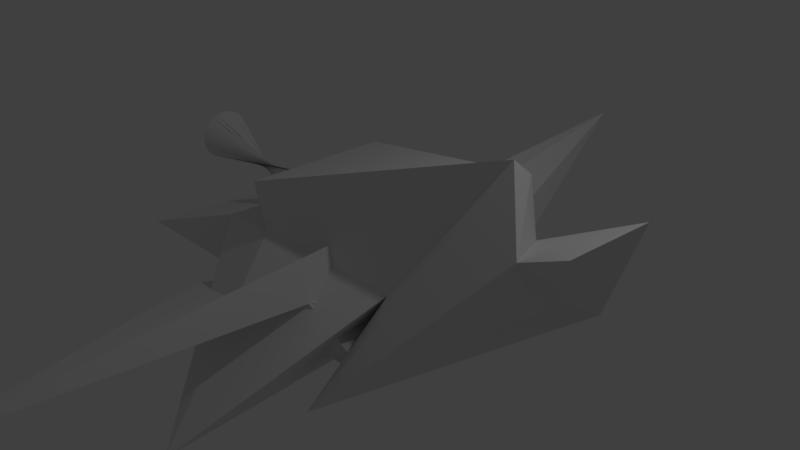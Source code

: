# Source: SpaceShip.blend  (saved by Blender 2.78.0; exported with 4.5.12 LTS)
import bpy
from mathutils import Matrix  # noqa: F401  (used for matrix-valued properties, if any)

bpy.ops.wm.read_factory_settings(use_empty=True)
scene = bpy.context.scene
scene.name = 'Scene'

# ---- collections
col_collection_1 = bpy.data.collections.new('Collection 1'); scene.collection.children.link(col_collection_1)

# ---- materials (node trees are filled in below, after node groups)
mat_material = bpy.data.materials.new('Material')
mat_material.alpha_threshold = 0.0
mat_material.use_transparent_shadow = False
mat_material.roughness = 0.5
mat_material.line_color = (0.0, 0.0, 0.0, 1.0)

# ---- material node trees

# ---- world
world_world = bpy.data.worlds.new('World'); scene.world = world_world
world_world.color = (0.05088, 0.05088, 0.05088)
world_world.use_sun_shadow = False
world_world.sun_shadow_jitter_overblur = 0.0
world_world.cycles.sampling_method = 'MANUAL'

# ---- cameras
cam_camera = bpy.data.cameras.new('Camera')
cam_camera.clip_end = 100.0
cam_camera.lens = 35.0
cam_camera.sensor_width = 32.0
cam_camera.sensor_height = 18.0
cam_camera.ortho_scale = 7.314
cam_camera.dof.focus_distance = 0.0
cam_camera.dof.aperture_fstop = 128.0

# ---- lights
light_lamp = bpy.data.lights.new('Lamp', 'POINT')
light_lamp.transmission_factor = 0.0
light_lamp.cutoff_distance = 30.0
light_lamp.energy = 100.0
light_lamp.shadow_buffer_clip_start = 1.001
light_lamp.shadow_soft_size = 0.1
light_lamp.shadow_maximum_resolution = 0.006
light_lamp.use_absolute_resolution = True

# ---- meshes
me_cylinder = bpy.data.meshes.new('Cylinder')
me_cylinder.from_pydata([(2.069e-07, -1.874, -1.009), (-0.2263, 0.05197, 1.6), (-0.3657, -1.838, -1.009), (-0.04693, 0.0343, 1.6), (-0.7173, -1.732, -1.009), (0.1255, -0.01802, 1.6), (-1.041, -1.559, -1.009), (0.2845, -0.103, 1.6), (-1.325, -1.325, -1.009), (0.4238, -0.2173, 1.6), (-1.559, -1.041, -1.009), (0.5382, -0.3566, 1.6), (-1.732, -0.7173, -1.009), (0.6231, -0.5156, 1.6), (-1.838, -0.3657, -1.009), (0.6754, -0.6881, 1.6), (-1.874, 7.531e-07, -1.009), (0.6931, -0.8674, 1.6), (-1.838, 0.3657, -1.009), (0.6754, -1.047, 1.6), (-1.732, 0.7173, -1.009), (0.6231, -1.219, 1.6), (-1.559, 1.041, -1.009), (0.5382, -1.378, 1.6), (-1.325, 1.325, -1.009), (0.4238, -1.518, 1.6), (-1.041, 1.559, -1.009), (0.2845, -1.632, 1.6), (-0.7173, 1.732, -1.009), (0.1255, -1.717, 1.6), (-0.3657, 1.838, -1.009), (-0.04693, -1.769, 1.6), (8.177e-07, 1.874, -1.009), (-0.2263, -1.787, 1.6), (0.3657, 1.838, -1.009), (-0.4057, -1.769, 1.6), (0.7173, 1.732, -1.009), (-0.5781, -1.717, 1.6), (1.041, 1.559, -1.009), (-0.7371, -1.632, 1.6), (1.325, 1.325, -1.009), (-0.8764, -1.518, 1.6), (1.559, 1.041, -1.009), (-0.9907, -1.378, 1.6), (1.732, 0.7173, -1.009), (-1.076, -1.219, 1.6), (1.838, 0.3657, -1.009), (-1.128, -1.047, 1.6), (1.874, -9.756e-07, -1.009), (-1.146, -0.8674, 1.6), (1.838, -0.3657, -1.009), (-1.128, -0.6881, 1.6), (1.732, -0.7173, -1.009), (-1.076, -0.5156, 1.6), (1.559, -1.041, -1.009), (-0.9907, -0.3566, 1.6), (1.325, -1.325, -1.009), (-0.8764, -0.2173, 1.6), (1.041, -1.559, -1.009), (-0.7371, -0.103, 1.6), (0.7173, -1.732, -1.009), (-0.5781, -0.01802, 1.6), (0.3657, -1.838, -1.009), (-0.4057, 0.0343, 1.6)], [], [(0, 1, 3, 2), (2, 3, 5, 4), (4, 5, 7, 6), (6, 7, 9, 8), (8, 9, 11, 10), (10, 11, 13, 12), (12, 13, 15, 14), (14, 15, 17, 16), (16, 17, 19, 18), (18, 19, 21, 20), (20, 21, 23, 22), (22, 23, 25, 24), (24, 25, 27, 26), (26, 27, 29, 28), (28, 29, 31, 30), (30, 31, 33, 32), (32, 33, 35, 34), (34, 35, 37, 36), (36, 37, 39, 38), (38, 39, 41, 40), (40, 41, 43, 42), (42, 43, 45, 44), (44, 45, 47, 46), (46, 47, 49, 48), (48, 49, 51, 50), (50, 51, 53, 52), (52, 53, 55, 54), (54, 55, 57, 56), (56, 57, 59, 58), (58, 59, 61, 60), (3, 1, 63, 61, 59, 57, 55, 53, 51, 49, 47, 45, 43, 41, 39, 37, 35, 33, 31, 29, 27, 25, 23, 21, 19, 17, 15, 13, 11, 9, 7, 5), (60, 61, 63, 62), (62, 63, 1, 0), (0, 2, 4, 6, 8, 10, 12, 14, 16, 18, 20, 22, 24, 26, 28, 30, 32, 34, 36, 38, 40, 42, 44, 46, 48, 50, 52, 54, 56, 58, 60, 62)])
_uv = me_cylinder.uv_layers.new(name='UVMap')
_uv.uv.foreach_set('vector', [0.5, 0.4508, 0.2401, 0.441, 0.2448, 0.4884, 0.4904, 0.3542, 0.4904, 0.3542, 0.2448, 0.4884, 0.2541, 0.533, 0.4715, 0.2632, 0.4715, 0.2632, 0.2541, 0.533, 0.2675, 0.5732, 0.4442, 0.1813, 0.4442, 0.1813, 0.2675, 0.5732, 0.2846, 0.6073, 0.4094, 0.1116, 0.4094, 0.1116, 0.2846, 0.6073, 0.3046, 0.6342, 0.3684, 0.05691, 0.3684, 0.05691, 0.3046, 0.6342, 0.327, 0.6527, 0.3229, 0.01921, 0.3229, 0.01921, 0.327, 0.6527, 0.3506, 0.6621, 0.2746, 3.195e-08, 0.2746, 3.195e-08, 0.3506, 0.6621, 0.3748, 0.6621, 0.2254, 0.0, 0.2254, 0.0, 0.3748, 0.6621, 0.3985, 0.6527, 0.1771, 0.01921, 0.1771, 0.01921, 0.3985, 0.6527, 0.4208, 0.6342, 0.1316, 0.05691, 0.1316, 0.05691, 0.4208, 0.6342, 0.4409, 0.6073, 0.09063, 0.1116, 0.09063, 0.1116, 0.4409, 0.6073, 0.458, 0.5732, 0.05581, 0.1813, 0.05581, 0.1813, 0.458, 0.5732, 0.4714, 0.533, 0.02845, 0.2632, 0.02845, 0.2632, 0.4714, 0.533, 0.4806, 0.4884, 0.009607, 0.3542, 0.009607, 0.3542, 0.4806, 0.4884, 0.4853, 0.441, 6.391e-08, 0.4508, 6.391e-08, 0.4508, 0.4853, 0.441, 0.4853, 0.3927, 0.0, 0.5492, 0.0, 0.5492, 0.4853, 0.3927, 0.4806, 0.3453, 0.009607, 0.6458, 0.009607, 0.6458, 0.4806, 0.3453, 0.4714, 0.3007, 0.02845, 0.7368, 0.02845, 0.7368, 0.4714, 0.3007, 0.458, 0.2605, 0.05581, 0.8187, 0.05581, 0.8187, 0.458, 0.2605, 0.4409, 0.2264, 0.09063, 0.8884, 0.09063, 0.8884, 0.4409, 0.2264, 0.4208, 0.1995, 0.1316, 0.9431, 0.1316, 0.9431, 0.4208, 0.1995, 0.3985, 0.181, 0.1771, 0.9808, 0.1771, 0.9808, 0.3985, 0.181, 0.3748, 0.1716, 0.2254, 1.0, 0.2254, 1.0, 0.3748, 0.1716, 0.3506, 0.1716, 0.2746, 1.0, 0.2746, 1.0, 0.3506, 0.1716, 0.327, 0.181, 0.3229, 0.9808, 0.3229, 0.9808, 0.327, 0.181, 0.3046, 0.1995, 0.3684, 0.9431, 0.3684, 0.9431, 0.3046, 0.1995, 0.2846, 0.2264, 0.4094, 0.8884, 0.4094, 0.8884, 0.2846, 0.2264, 0.2675, 0.2605, 0.4442, 0.8187, 0.4442, 0.8187, 0.2675, 0.2605, 0.2541, 0.3007, 0.4715, 0.7368, 0.4715, 0.7368, 0.2541, 0.3007, 0.2448, 0.3453, 0.4904, 0.6458, 0.2448, 0.4884, 0.2401, 0.441, 0.2401, 0.3927, 0.2448, 0.3453, 0.2541, 0.3007, 0.2675, 0.2605, 0.2846, 0.2264, 0.3046, 0.1995, 0.327, 0.181, 0.3506, 0.1716, 0.3748, 0.1716, 0.3985, 0.181, 0.4208, 0.1995, 0.4409, 0.2264, 0.458, 0.2605, 0.4714, 0.3007, 0.4806, 0.3453, 0.4853, 0.3927, 0.4853, 0.441, 0.4806, 0.4884, 0.4714, 0.533, 0.458, 0.5732, 0.4409, 0.6073, 0.4208, 0.6342, 0.3985, 0.6527, 0.3748, 0.6621, 0.3506, 0.6621, 0.327, 0.6527, 0.3046, 0.6342, 0.2846, 0.6073, 0.2675, 0.5732, 0.2541, 0.533, 0.4904, 0.6458, 0.2448, 0.3453, 0.2401, 0.3927, 0.5, 0.5492, 0.5, 0.5492, 0.2401, 0.3927, 0.2401, 0.441, 0.5, 0.4508, 1.0, 0.5492, 0.9904, 0.6458, 0.9715, 0.7368, 0.9442, 0.8187, 0.9094, 0.8884, 0.8684, 0.9431, 0.8229, 0.9808, 0.7746, 1.0, 0.7254, 1.0, 0.6771, 0.9808, 0.6316, 0.9431, 0.5906, 0.8884, 0.5558, 0.8187, 0.5285, 0.7368, 0.5096, 0.6458, 0.5, 0.5492, 0.5, 0.4508, 0.5096, 0.3542, 0.5285, 0.2632, 0.5558, 0.1813, 0.5906, 0.1116, 0.6316, 0.05691, 0.6771, 0.01921, 0.7254, 6.391e-08, 0.7746, 0.0, 0.8229, 0.01921, 0.8684, 0.05691, 0.9094, 0.1116, 0.9442, 0.1813, 0.9715, 0.2632, 0.9904, 0.3542, 1.0, 0.4508])
_ca = me_cylinder.color_attributes.new('Col', 'BYTE_COLOR', 'CORNER')
_ca.data.foreach_set('color', [1.0, 1.0, 1.0, 1.0, 1.0, 1.0, 1.0, 1.0, 1.0, 1.0, 1.0, 1.0, 1.0, 1.0, 1.0, 1.0, 1.0, 1.0, 1.0, 1.0, 1.0, 1.0, 1.0, 1.0, 1.0, 1.0, 1.0, 1.0, 1.0, 1.0, 1.0, 1.0, 1.0, 1.0, 1.0, 1.0, 1.0, 1.0, 1.0, 1.0, 1.0, 1.0, 1.0, 1.0, 1.0, 1.0, 1.0, 1.0, 1.0, 1.0, 1.0, 1.0, 1.0, 1.0, 1.0, 1.0, 1.0, 1.0, 1.0, 1.0, 1.0, 1.0, 1.0, 1.0, 1.0, 1.0, 1.0, 1.0, 1.0, 1.0, 1.0, 1.0, 1.0, 1.0, 1.0, 1.0, 1.0, 1.0, 1.0, 1.0, 1.0, 1.0, 1.0, 1.0, 1.0, 1.0, 1.0, 1.0, 1.0, 1.0, 1.0, 1.0, 1.0, 1.0, 1.0, 1.0, 1.0, 1.0, 1.0, 1.0, 1.0, 1.0, 1.0, 1.0, 1.0, 1.0, 1.0, 1.0, 1.0, 1.0, 1.0, 1.0, 1.0, 1.0, 1.0, 1.0, 1.0, 1.0, 1.0, 1.0, 1.0, 1.0, 1.0, 1.0, 1.0, 1.0, 1.0, 1.0, 1.0, 1.0, 1.0, 1.0, 1.0, 1.0, 1.0, 1.0, 1.0, 1.0, 1.0, 1.0, 1.0, 1.0, 1.0, 1.0, 1.0, 1.0, 1.0, 1.0, 1.0, 1.0, 1.0, 1.0, 1.0, 1.0, 1.0, 1.0, 1.0, 1.0, 1.0, 1.0, 1.0, 1.0, 1.0, 1.0, 1.0, 1.0, 1.0, 1.0, 1.0, 1.0, 1.0, 1.0, 1.0, 1.0, 1.0, 1.0, 1.0, 1.0, 1.0, 1.0, 1.0, 1.0, 1.0, 1.0, 1.0, 1.0, 1.0, 1.0, 1.0, 1.0, 1.0, 1.0, 1.0, 1.0, 1.0, 1.0, 1.0, 1.0, 1.0, 1.0, 1.0, 1.0, 1.0, 1.0, 1.0, 1.0, 1.0, 1.0, 1.0, 1.0, 1.0, 1.0, 1.0, 1.0, 1.0, 1.0, 1.0, 1.0, 1.0, 1.0, 1.0, 1.0, 1.0, 1.0, 1.0, 1.0, 1.0, 1.0, 1.0, 1.0, 1.0, 1.0, 1.0, 1.0, 1.0, 1.0, 1.0, 1.0, 1.0, 1.0, 1.0, 1.0, 1.0, 1.0, 1.0, 1.0, 1.0, 1.0, 1.0, 1.0, 1.0, 1.0, 1.0, 1.0, 1.0, 1.0, 1.0, 1.0, 1.0, 1.0, 1.0, 1.0, 1.0, 1.0, 1.0, 1.0, 1.0, 1.0, 1.0, 1.0, 1.0, 1.0, 1.0, 1.0, 1.0, 1.0, 1.0, 1.0, 1.0, 1.0, 1.0, 1.0, 1.0, 1.0, 1.0, 1.0, 1.0, 1.0, 1.0, 1.0, 1.0, 1.0, 1.0, 1.0, 1.0, 1.0, 1.0, 1.0, 1.0, 1.0, 1.0, 1.0, 1.0, 1.0, 1.0, 1.0, 1.0, 1.0, 1.0, 1.0, 1.0, 1.0, 1.0, 1.0, 1.0, 1.0, 1.0, 1.0, 1.0, 1.0, 1.0, 1.0, 1.0, 1.0, 1.0, 1.0, 1.0, 1.0, 1.0, 1.0, 1.0, 1.0, 1.0, 1.0, 1.0, 1.0, 1.0, 1.0, 1.0, 1.0, 1.0, 1.0, 1.0, 1.0, 1.0, 1.0, 1.0, 1.0, 1.0, 1.0, 1.0, 1.0, 1.0, 1.0, 1.0, 1.0, 1.0, 1.0, 1.0, 1.0, 1.0, 1.0, 1.0, 1.0, 1.0, 1.0, 1.0, 1.0, 1.0, 1.0, 1.0, 1.0, 1.0, 1.0, 1.0, 1.0, 1.0, 1.0, 1.0, 1.0, 1.0, 1.0, 1.0, 1.0, 1.0, 1.0, 1.0, 1.0, 1.0, 1.0, 1.0, 1.0, 1.0, 1.0, 1.0, 1.0, 1.0, 1.0, 1.0, 1.0, 1.0, 1.0, 1.0, 1.0, 1.0, 1.0, 1.0, 1.0, 1.0, 1.0, 1.0, 1.0, 1.0, 1.0, 1.0, 1.0, 1.0, 1.0, 1.0, 1.0, 1.0, 1.0, 1.0, 1.0, 1.0, 1.0, 1.0, 1.0, 1.0, 1.0, 1.0, 1.0, 1.0, 1.0, 1.0, 1.0, 1.0, 1.0, 1.0, 1.0, 1.0, 1.0, 1.0, 1.0, 1.0, 1.0, 1.0, 1.0, 1.0, 1.0, 1.0, 1.0, 1.0, 1.0, 1.0, 1.0, 1.0, 1.0, 1.0, 1.0, 1.0, 1.0, 1.0, 1.0, 1.0, 1.0, 1.0, 1.0, 1.0, 1.0, 1.0, 1.0, 1.0, 1.0, 1.0, 1.0, 1.0, 1.0, 1.0, 1.0, 1.0, 1.0, 1.0, 1.0, 1.0, 1.0, 1.0, 1.0, 1.0, 1.0, 1.0, 1.0, 1.0, 1.0, 1.0, 1.0, 1.0, 1.0, 1.0, 1.0, 1.0, 1.0, 1.0, 1.0, 1.0, 1.0, 1.0, 1.0, 1.0, 1.0, 1.0, 1.0, 1.0, 1.0, 1.0, 1.0, 1.0, 1.0, 1.0, 1.0, 1.0, 1.0, 1.0, 1.0, 1.0, 1.0, 1.0, 1.0, 1.0, 1.0, 1.0, 1.0, 1.0, 1.0, 1.0, 1.0, 1.0, 1.0, 1.0, 1.0, 1.0, 1.0, 1.0, 1.0, 1.0, 1.0, 1.0, 1.0, 1.0, 1.0, 1.0, 1.0, 1.0, 1.0, 1.0, 1.0, 1.0, 1.0, 1.0, 1.0, 1.0, 1.0, 1.0, 1.0, 1.0, 1.0, 1.0, 1.0, 1.0, 1.0, 1.0, 1.0, 1.0, 1.0, 1.0, 1.0, 1.0, 1.0, 1.0, 1.0, 1.0, 1.0, 1.0, 1.0, 1.0, 1.0, 1.0, 1.0, 1.0, 1.0, 1.0, 1.0, 1.0, 1.0, 1.0, 1.0, 1.0, 1.0, 1.0, 1.0, 1.0, 1.0, 1.0, 1.0, 1.0, 1.0, 1.0, 1.0, 1.0, 1.0, 1.0, 1.0, 1.0, 1.0, 1.0, 1.0, 1.0, 1.0, 1.0, 1.0, 1.0, 1.0, 1.0, 1.0, 1.0, 1.0, 1.0, 1.0, 1.0, 1.0, 1.0, 1.0, 1.0, 1.0, 1.0, 1.0, 1.0, 1.0, 1.0, 1.0, 1.0, 1.0, 1.0, 1.0, 1.0, 1.0, 1.0, 1.0, 1.0, 1.0, 1.0, 1.0, 1.0, 1.0, 1.0, 1.0, 1.0, 1.0, 1.0, 1.0, 1.0, 1.0, 1.0, 1.0, 1.0, 1.0, 1.0, 1.0, 1.0, 1.0, 1.0, 1.0, 1.0, 1.0, 1.0, 1.0, 1.0, 1.0, 1.0, 1.0, 1.0, 1.0, 1.0, 1.0, 1.0, 1.0, 1.0, 1.0, 1.0, 1.0, 1.0, 1.0, 1.0, 1.0, 1.0, 1.0, 1.0, 1.0, 1.0, 1.0, 1.0, 1.0, 1.0, 1.0, 1.0, 1.0, 1.0, 1.0, 1.0, 1.0, 1.0, 1.0, 1.0, 1.0, 1.0, 1.0, 1.0, 1.0, 1.0, 1.0, 1.0, 1.0, 1.0, 1.0, 1.0, 1.0, 1.0, 1.0, 1.0, 1.0, 1.0, 1.0, 1.0, 1.0, 1.0, 1.0, 1.0, 1.0, 1.0, 1.0, 1.0, 1.0, 1.0, 1.0, 1.0, 1.0, 1.0, 1.0, 1.0, 1.0, 1.0, 1.0, 1.0, 1.0, 1.0, 1.0, 1.0, 1.0, 1.0, 1.0, 1.0, 1.0, 1.0, 1.0, 1.0, 1.0, 1.0, 1.0])
me_cylinder.use_remesh_preserve_volume = False
me_cylinder.use_remesh_preserve_attributes = False
me_cylinder.use_mirror_vertex_groups = False
me_cylinder.update()
me_cube_001 = bpy.data.meshes.new('Cube.001')
me_cube_001.from_pydata([(-1.588, -1.715, -0.4974), (0.4484, -5.781, 0.3154), (-0.9382, 0.08305, -0.6991), (-0.06355, 5.077, 0.6223), (1.0, -1.0, -1.0), (0.3625, -1.334, -0.1087), (1.0, 1.0, -1.0), (1.001, 0.5744, -0.2861)], [], [(0, 1, 3, 2), (2, 3, 7, 6), (6, 7, 5, 4), (4, 5, 1, 0), (2, 6, 4, 0), (7, 3, 1, 5)])
_uv = me_cube_001.uv_layers.new(name='UVMap')
_uv.uv.foreach_set('vector', [0.3959, 0.3785, 0.7219, 0.0, 0.7219, 1.0, 0.4669, 0.5432, 0.07293, 0.4417, 0.1438, 0.0, 0.3772, 0.384, 0.364, 0.3354, 0.7219, 0.3807, 0.8263, 0.4147, 0.9128, 0.5912, 0.7368, 0.5641, 0.3959, 0.5163, 0.3076, 0.5654, 0.3959, 0.9727, 0.0, 0.6135, 0.07293, 0.4417, 0.364, 0.3354, 0.3959, 0.5163, 0.0, 0.6135, 0.8263, 0.4147, 1.0, 0.0, 1.0, 0.9955, 0.9128, 0.5912])
_ca = me_cube_001.color_attributes.new('Col', 'BYTE_COLOR', 'CORNER')
_ca.data.foreach_set('color', [1.0, 1.0, 1.0, 1.0, 1.0, 1.0, 1.0, 1.0, 1.0, 1.0, 1.0, 1.0, 1.0, 1.0, 1.0, 1.0, 1.0, 1.0, 1.0, 1.0, 1.0, 1.0, 1.0, 1.0, 1.0, 1.0, 1.0, 1.0, 1.0, 1.0, 1.0, 1.0, 1.0, 1.0, 1.0, 1.0, 1.0, 1.0, 1.0, 1.0, 1.0, 1.0, 1.0, 1.0, 1.0, 1.0, 1.0, 1.0, 1.0, 1.0, 1.0, 1.0, 1.0, 1.0, 1.0, 1.0, 1.0, 1.0, 1.0, 1.0, 1.0, 1.0, 1.0, 1.0, 1.0, 1.0, 1.0, 1.0, 1.0, 1.0, 1.0, 1.0, 1.0, 1.0, 1.0, 1.0, 1.0, 1.0, 1.0, 1.0, 1.0, 1.0, 1.0, 1.0, 1.0, 1.0, 1.0, 1.0, 1.0, 1.0, 1.0, 1.0, 1.0, 1.0, 1.0, 1.0])
me_cube_001.use_remesh_preserve_volume = False
me_cube_001.use_remesh_preserve_attributes = False
me_cube_001.use_mirror_vertex_groups = False
me_cube_001.update()
me_cube = bpy.data.meshes.new('Cube')
me_cube.from_pydata([(1.107, 0.6287, 0.2459), (1.065, -0.6634, 0.1112), (-0.7835, -1.006, 0.3854), (-0.3347, 1.025, 0.403), (2.36, 0.1867, 1.791), (2.34, -0.09099, 2.024), (-1.0, -1.0, 1.0), (-1.0, 1.0, 1.0), (0.05473, 3.081, -1.048), (0.01125, -3.15, -1.48), (-1.782, -0.8907, 0.2369), (-0.7508, 0.5995, 0.2896), (0.4684, 1.711, -1.407), (0.5852, -1.546, -1.361), (2.436, 0.2524, 1.025), (2.83, -0.5616, 1.219), (-0.009271, 2.615, -0.393), (-2.027, 0.6754, -0.9339), (-1.423, -0.6926, -0.8063), (-2.988, -1.372, -0.1366), (-2.604, 1.889, -0.1538), (3.395, 0.1258, 0.5822), (3.024, -0.07893, 0.6036), (3.609, 0.4723, 1.592), (3.571, -0.756, 1.611)], [], [(0, 1, 9, 8), (4, 7, 6, 5), (5, 1, 13, 15), (1, 5, 6, 2), (2, 6, 7, 3), (4, 0, 3, 7), (10, 11, 20, 19), (2, 3, 11, 10), (1, 2, 10, 9), (3, 0, 8, 11), (15, 13, 22, 24), (0, 4, 14, 12), (1, 0, 12, 13), (4, 5, 15, 14), (17, 18, 19, 20), (11, 8, 17, 20), (9, 10, 19, 18), (8, 9, 18, 17), (21, 23, 24, 22), (13, 12, 21, 22), (14, 15, 24, 23), (12, 14, 23, 21)])
_uv = me_cube.uv_layers.new(name='UVMap')
_uv.uv.foreach_set('vector', [0.8882, 0.3044, 0.8916, 0.1858, 1.0, 0.0, 1.0, 0.579, 0.7351, 0.5256, 0.8095, 0.8763, 0.6236, 0.8763, 0.708, 0.5207, 0.8011, 0.0632, 0.7149, 0.2852, 0.6236, 0.4257, 0.7136, 0.07725, 0.7149, 0.2852, 0.8011, 0.0632, 0.8882, 0.4181, 0.8291, 0.4328, 0.34, 0.7936, 0.3815, 0.7935, 0.3815, 0.997, 0.3024, 1.0, 0.2845, 0.8476, 0.1711, 0.7451, 0.216, 0.6526, 0.2845, 0.6336, 0.3567, 0.3265, 0.4328, 0.1625, 0.6236, 0.2672, 0.3755, 0.4623, 0.3024, 0.2432, 0.4476, 0.103, 0.4328, 0.1625, 0.3567, 0.3265, 0.7149, 0.2852, 0.8291, 0.4328, 0.8673, 0.5207, 0.6436, 0.5207, 0.4476, 0.103, 0.3573, 0.002631, 0.6236, 0.0, 0.4328, 0.1625, 0.7136, 0.07725, 0.6236, 0.4257, 0.6553, 0.08148, 0.7073, 0.0, 0.4537, 0.5851, 0.3024, 0.6433, 0.3158, 0.6314, 0.5509, 0.4623, 0.4657, 0.7152, 0.4537, 0.5851, 0.5509, 0.4623, 0.5509, 0.7935, 0.5389, 0.7994, 0.5715, 0.7935, 0.5715, 0.9004, 0.4939, 0.8603, 0.1158, 0.2393, 0.1598, 0.3802, 0.0, 0.4455, 0.03985, 0.1148, 0.4328, 0.1625, 0.6236, 0.0, 0.5149, 0.2959, 0.6236, 0.2672, 0.3024, 0.6336, 0.08977, 0.3999, 0.0, 0.4455, 0.1598, 0.3802, 0.3024, 0.0, 0.3024, 0.6336, 0.1598, 0.3802, 0.1158, 0.2393, 0.8095, 0.8169, 0.8847, 0.866, 0.8204, 0.9554, 0.8145, 0.8279, 0.1711, 0.6336, 0.1711, 0.9653, 0.0, 0.7942, 0.03299, 0.7746, 0.4939, 0.9261, 0.4124, 0.8957, 0.3815, 0.8164, 0.4939, 0.7935, 0.8847, 0.5207, 0.883, 0.8252, 0.8847, 0.866, 0.8095, 0.8169])
me_cube.materials.append(mat_material)
me_cube.use_remesh_preserve_volume = False
me_cube.use_remesh_preserve_attributes = False
me_cube.use_mirror_vertex_groups = False
me_cube.update()

# ---- objects
ob_cylinder = bpy.data.objects.new('Cylinder', me_cylinder)
ob_cube_001 = bpy.data.objects.new('Cube.001', me_cube_001)
ob_cube = bpy.data.objects.new('Cube', me_cube)
ob_lamp = bpy.data.objects.new('Lamp', light_lamp)
ob_camera = bpy.data.objects.new('Camera', cam_camera)

# ---- transforms, parenting, visibility, modifiers, constraints
ob_cylinder.location = (0.113, 2.172, 0.3316)
ob_cylinder.rotation_euler = (-1.48, -0.1586, -0.04956)
ob_cylinder.scale = (0.386, 0.387, 1.197)
ob_cylinder.lineart.crease_threshold = 0.0
ob_cube_001.location = (0.1954, 0.9961, 0.04486)
ob_cube_001.rotation_euler = (0.0, -0.0, -1.571)
ob_cube_001.lineart.crease_threshold = 0.0
ob_cube.location = (0.1176, 0.9867, 2.384e-07)
ob_cube.rotation_euler = (0.0, -0.0, -1.571)
ob_cube.lock_rotations_4d = False
ob_cube.empty_display_type = 'ARROWS'
ob_cube.lineart.crease_threshold = 0.0
ob_lamp.location = (1.123, -3.09, 5.904)
ob_lamp.rotation_euler = (0.6503, 0.05522, 0.2956)
ob_lamp.lock_rotations_4d = False
ob_lamp.empty_display_type = 'ARROWS'
ob_lamp.color = (0.0, 0.0, 0.0, 0.0)
ob_lamp.lineart.crease_threshold = 0.0
ob_camera.location = (-6.39, -6.494, 5.344)
ob_camera.rotation_euler = (1.109, -0.0, -0.7559)
ob_camera.lock_rotations_4d = False
ob_camera.empty_display_type = 'ARROWS'
ob_camera.color = (0.0, 0.0, 0.0, 0.0)
ob_camera.display_type = 'WIRE'
ob_camera.lineart.crease_threshold = 0.0

# ---- collection membership
col_collection_1.objects.link(ob_cylinder)
col_collection_1.objects.link(ob_cube_001)
col_collection_1.objects.link(ob_cube)
col_collection_1.objects.link(ob_lamp)
col_collection_1.objects.link(ob_camera)

# ---- scene / render settings (as saved in the file)
scene.camera = ob_camera
scene.frame_start = 1; scene.frame_end = 250; scene.frame_set(1)
scene.render.engine = 'BLENDER_EEVEE_NEXT'
scene.render.resolution_percentage = 50
scene.render.dither_intensity = 0.0
scene.cycles.use_denoising = False
scene.cycles.samples = 128
scene.cycles.sampling_pattern = 'TABULATED_SOBOL'
scene.cycles.light_sampling_threshold = 0.0
scene.cycles.use_adaptive_sampling = False
scene.cycles.use_light_tree = False
scene.cycles.blur_glossy = 0.0
scene.cycles.sample_clamp_indirect = 0.0
scene.view_settings.view_transform = 'Standard'
bpy.context.view_layer.update()
